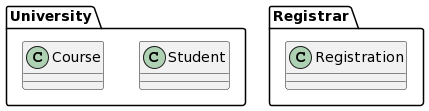

The diagram above was rendered by PlantUML. Its source (embedded in the PNG):
@startuml
package University {
  class Student
  class Course
}

package Registrar {
  class Registration
}
@enduml